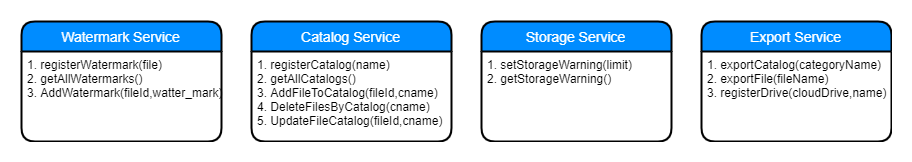

The diagram above was exported from draw.io. Its source (the exported page's mxGraphModel, read from the mxfile embedded in the PNG):
<mxGraphModel dx="2128" dy="499" grid="1" gridSize="10" guides="1" tooltips="1" connect="1" arrows="1" fold="1" page="1" pageScale="1" pageWidth="850" pageHeight="1100" math="0" shadow="0">
  <root>
    <mxCell id="0" />
    <mxCell id="1" parent="0" />
    <mxCell id="j9netA92zgYjX4dUKRHb-1" value="Watermark Service" style="swimlane;childLayout=stackLayout;horizontal=1;startSize=30;horizontalStack=0;fillColor=#008cff;fontColor=#FFFFFF;rounded=1;fontSize=14;fontStyle=0;strokeWidth=2;resizeParent=0;resizeLast=1;shadow=0;dashed=0;align=center;" parent="1" vertex="1">
      <mxGeometry x="-510" y="110" width="200" height="120" as="geometry" />
    </mxCell>
    <mxCell id="j9netA92zgYjX4dUKRHb-2" value="1. registerWatermark(file)&#10;2. getAllWatermarks()&#10;3. AddWatermark(fileId,watter_mark)" style="align=left;strokeColor=none;fillColor=none;spacingLeft=4;fontSize=12;verticalAlign=top;resizable=0;rotatable=0;part=1;" parent="j9netA92zgYjX4dUKRHb-1" vertex="1">
      <mxGeometry y="30" width="200" height="90" as="geometry" />
    </mxCell>
    <mxCell id="j9netA92zgYjX4dUKRHb-8" value="Catalog Service" style="swimlane;childLayout=stackLayout;horizontal=1;startSize=30;horizontalStack=0;fillColor=#008cff;fontColor=#FFFFFF;rounded=1;fontSize=14;fontStyle=0;strokeWidth=2;resizeParent=0;resizeLast=1;shadow=0;dashed=0;align=center;" parent="1" vertex="1">
      <mxGeometry x="-280" y="110" width="200" height="120" as="geometry" />
    </mxCell>
    <mxCell id="j9netA92zgYjX4dUKRHb-9" value="1. registerCatalog(name)&#10;2. getAllCatalogs()&#10;3. AddFileToCatalog(fileId,cname)&#10;4. DeleteFilesByCatalog(cname)&#10;5. UpdateFileCatalog(fileId,cname)" style="align=left;strokeColor=none;fillColor=none;spacingLeft=4;fontSize=12;verticalAlign=top;resizable=0;rotatable=0;part=1;" parent="j9netA92zgYjX4dUKRHb-8" vertex="1">
      <mxGeometry y="30" width="200" height="90" as="geometry" />
    </mxCell>
    <mxCell id="j9netA92zgYjX4dUKRHb-11" value="Storage Service" style="swimlane;childLayout=stackLayout;horizontal=1;startSize=30;horizontalStack=0;fillColor=#008cff;fontColor=#FFFFFF;rounded=1;fontSize=14;fontStyle=0;strokeWidth=2;resizeParent=0;resizeLast=1;shadow=0;dashed=0;align=center;" parent="1" vertex="1">
      <mxGeometry x="-50" y="110" width="190" height="120" as="geometry" />
    </mxCell>
    <mxCell id="j9netA92zgYjX4dUKRHb-12" value="1. setStorageWarning(limit)&#10;2. getStorageWarning()" style="align=left;strokeColor=none;fillColor=none;spacingLeft=4;fontSize=12;verticalAlign=top;resizable=0;rotatable=0;part=1;" parent="j9netA92zgYjX4dUKRHb-11" vertex="1">
      <mxGeometry y="30" width="190" height="90" as="geometry" />
    </mxCell>
    <mxCell id="elI7Qv2ehPR1urEwdSCt-1" value="Export Service" style="swimlane;childLayout=stackLayout;horizontal=1;startSize=30;horizontalStack=0;fillColor=#008cff;fontColor=#FFFFFF;rounded=1;fontSize=14;fontStyle=0;strokeWidth=2;resizeParent=0;resizeLast=1;shadow=0;dashed=0;align=center;" vertex="1" parent="1">
      <mxGeometry x="170" y="110" width="190" height="120" as="geometry" />
    </mxCell>
    <mxCell id="elI7Qv2ehPR1urEwdSCt-2" value="1. exportCatalog(categoryName)&#10;2. exportFile(fileName)&#10;3. registerDrive(cloudDrive,name)" style="align=left;strokeColor=none;fillColor=none;spacingLeft=4;fontSize=12;verticalAlign=top;resizable=0;rotatable=0;part=1;" vertex="1" parent="elI7Qv2ehPR1urEwdSCt-1">
      <mxGeometry y="30" width="190" height="90" as="geometry" />
    </mxCell>
  </root>
</mxGraphModel>